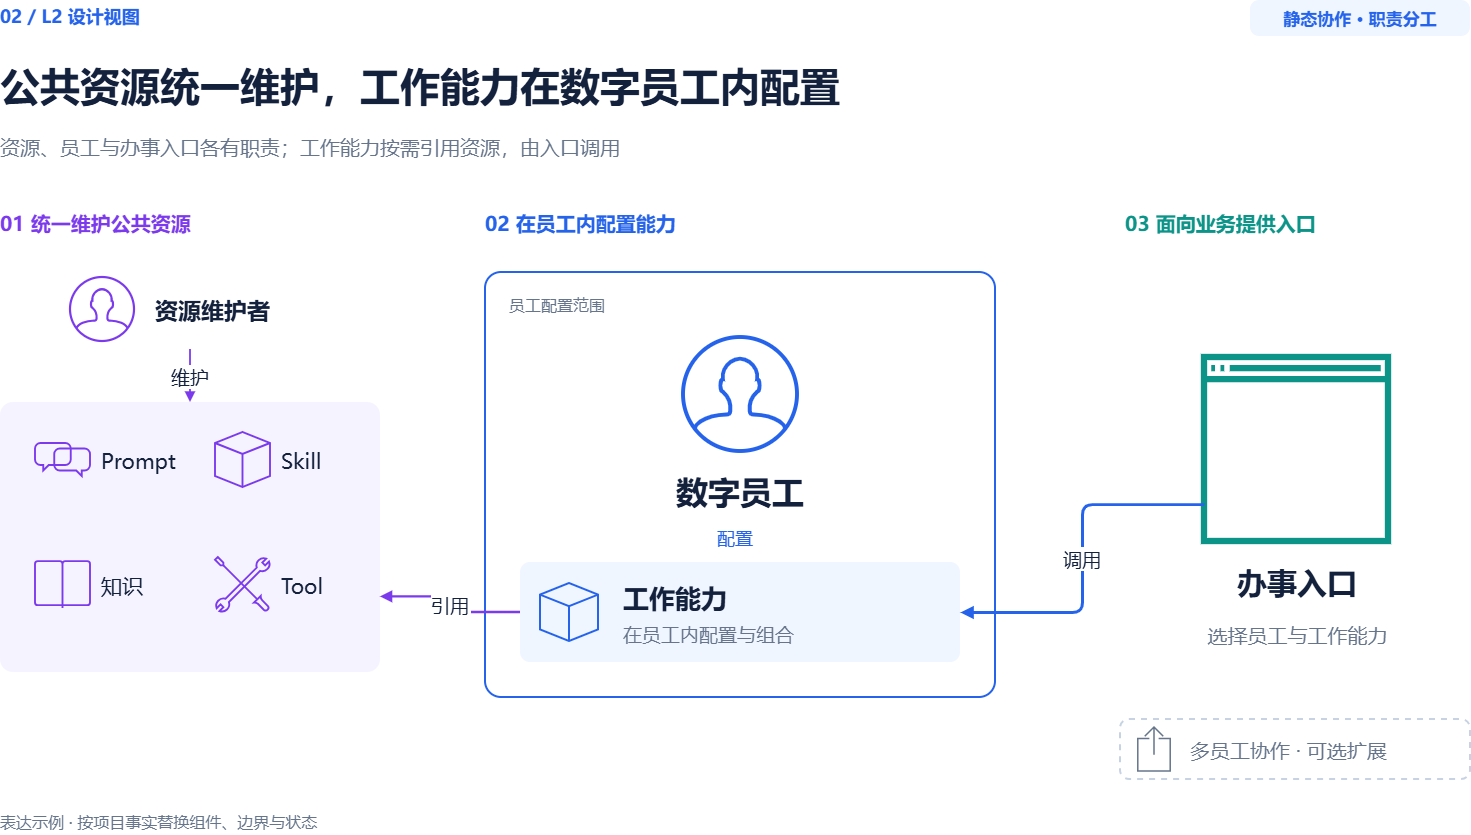

The diagram above was exported from draw.io. Its source (the exported page's mxGraphModel, read from the mxfile embedded in the PNG):
<mxGraphModel dx="1608" dy="876" grid="0" gridSize="10" guides="1" tooltips="1" connect="1" arrows="1" fold="1" page="1" pageScale="1" pageWidth="1600" pageHeight="900" background="#FFFFFF" math="0" shadow="0">
  <root>
    <mxCell id="0" />
    <mxCell id="1" parent="0" />
    <mxCell id="eyebrow" parent="1" style="fontFamily=Microsoft YaHei,Arial;html=0;fontColor=#14213D;text;strokeColor=none;fillColor=none;align=left;verticalAlign=middle;fontSize=18;fontColor=#2563EB;fontStyle=1;whiteSpace=wrap;spacing=0;" value="02 / L2 设计视图" vertex="1">
      <mxGeometry height="28" width="1000" x="65" y="45" as="geometry" />
    </mxCell>
    <mxCell id="title" parent="1" style="fontFamily=Microsoft YaHei,Arial;html=0;fontColor=#14213D;text;strokeColor=none;fillColor=none;align=left;verticalAlign=middle;fontSize=40;fontColor=#14213D;fontStyle=1;whiteSpace=wrap;spacing=0;" value="公共资源统一维护，工作能力在数字员工内配置" vertex="1">
      <mxGeometry height="62" width="1460" x="65" y="96" as="geometry" />
    </mxCell>
    <mxCell id="subtitle" parent="1" style="fontFamily=Microsoft YaHei,Arial;html=0;fontColor=#14213D;text;strokeColor=none;fillColor=none;align=left;verticalAlign=middle;fontSize=20;fontColor=#66758B;fontStyle=0;whiteSpace=wrap;spacing=0;" value="资源、员工与办事入口各有职责；工作能力按需引用资源，由入口调用" vertex="1">
      <mxGeometry height="36" width="1460" x="65" y="171" as="geometry" />
    </mxCell>
    <mxCell id="status-bg" parent="1" style="fontFamily=Microsoft YaHei,Arial;html=0;fontColor=#14213D;rounded=1;absoluteArcSize=1;arcSize=18;fillColor=#EFF6FF;strokeColor=none;strokeWidth=2;" value="" vertex="1">
      <mxGeometry height="36" width="220" x="1315" y="43" as="geometry" />
    </mxCell>
    <mxCell id="status" parent="1" style="fontFamily=Microsoft YaHei,Arial;html=0;fontColor=#14213D;text;strokeColor=none;fillColor=none;align=center;verticalAlign=middle;fontSize=17;fontColor=#2563EB;fontStyle=1;whiteSpace=wrap;spacing=0;" value="静态协作 · 职责分工" vertex="1">
      <mxGeometry height="36" width="220" x="1315" y="43" as="geometry" />
    </mxCell>
    <mxCell id="footer" parent="1" style="fontFamily=Microsoft YaHei,Arial;html=0;fontColor=#14213D;text;strokeColor=none;fillColor=none;align=left;verticalAlign=middle;fontSize=16;fontColor=#66758B;fontStyle=0;whiteSpace=wrap;spacing=0;" value="表达示例 · 按项目事实替换组件、边界与状态" vertex="1">
      <mxGeometry height="28" width="1460" x="65" y="850" as="geometry" />
    </mxCell>
    <mxCell id="resource-heading" parent="1" style="fontFamily=Microsoft YaHei,Arial;html=0;fontColor=#14213D;text;strokeColor=none;fillColor=none;align=left;verticalAlign=middle;fontSize=20;fontColor=#7C3AED;fontStyle=1;whiteSpace=wrap;spacing=0;" value="01  统一维护公共资源" vertex="1">
      <mxGeometry height="34" width="390" x="65" y="248" as="geometry" />
    </mxCell>
    <mxCell id="employee-heading" parent="1" style="fontFamily=Microsoft YaHei,Arial;html=0;fontColor=#14213D;text;strokeColor=none;fillColor=none;align=left;verticalAlign=middle;fontSize=20;fontColor=#2563EB;fontStyle=1;whiteSpace=wrap;spacing=0;" value="02  在员工内配置能力" vertex="1">
      <mxGeometry height="34" width="510" x="550" y="248" as="geometry" />
    </mxCell>
    <mxCell id="portal-heading" parent="1" style="fontFamily=Microsoft YaHei,Arial;html=0;fontColor=#14213D;text;strokeColor=none;fillColor=none;align=left;verticalAlign=middle;fontSize=20;fontColor=#0D9488;fontStyle=1;whiteSpace=wrap;spacing=0;" value="03  面向业务提供入口" vertex="1">
      <mxGeometry height="34" width="345" x="1190" y="248" as="geometry" />
    </mxCell>
    <mxCell id="maintainer" connectable="0" parent="1" style="group;selectParentFirst=1;fillColor=none;strokeColor=none;" value="" vertex="1">
      <mxGeometry height="80" width="240" x="135" y="312" as="geometry" />
    </mxCell>
    <mxCell id="maintainer-icon" parent="maintainer" style="fontFamily=Microsoft YaHei,Arial;html=0;fontColor=#14213D;shape=mxgraph.ios7.icons.user;aspect=fixed;fillColor=none;strokeColor=#7C3AED;strokeWidth=2.2;" value="" vertex="1">
      <mxGeometry height="64" width="64" y="8" as="geometry" />
    </mxCell>
    <mxCell id="maintainer-name" parent="maintainer" style="fontFamily=Microsoft YaHei,Arial;html=0;fontColor=#14213D;text;strokeColor=none;fillColor=none;align=left;verticalAlign=middle;fontSize=23;fontColor=#14213D;fontStyle=1;whiteSpace=wrap;spacing=0;" value="资源维护者" vertex="1">
      <mxGeometry height="40" width="155" x="85" y="21" as="geometry" />
    </mxCell>
    <mxCell id="resource" connectable="0" parent="1" style="group;selectParentFirst=1;fillColor=none;strokeColor=none;" value="" vertex="1">
      <mxGeometry height="270" width="380" x="65" y="445" as="geometry" />
    </mxCell>
    <mxCell id="resource-panel" parent="resource" style="fontFamily=Microsoft YaHei,Arial;html=0;fontColor=#14213D;rounded=1;absoluteArcSize=1;arcSize=26;fillColor=#F5F3FF;strokeColor=none;strokeWidth=2;" value="" vertex="1">
      <mxGeometry height="270" width="380" as="geometry" />
    </mxCell>
    <mxCell id="resource-prompt-icon" parent="resource" style="fontFamily=Microsoft YaHei,Arial;html=0;fontColor=#14213D;shape=mxgraph.ios7.icons.chat;aspect=fixed;fillColor=none;strokeColor=#7C3AED;strokeWidth=1.8906250000000002;" value="" vertex="1">
      <mxGeometry height="33" width="55.00000000000001" x="35" y="41" as="geometry" />
    </mxCell>
    <mxCell id="resource-prompt-label" parent="resource" style="fontFamily=Microsoft YaHei,Arial;html=0;fontColor=#14213D;text;strokeColor=none;fillColor=none;align=left;verticalAlign=middle;fontSize=21;fontColor=#14213D;fontStyle=0;whiteSpace=wrap;spacing=0;" value="Prompt" vertex="1">
      <mxGeometry height="40" width="95" x="101" y="38" as="geometry" />
    </mxCell>
    <mxCell id="resource-skill-icon" parent="resource" style="fontFamily=Microsoft YaHei,Arial;html=0;fontColor=#14213D;shape=mxgraph.ios7.icons.cube;aspect=fixed;fillColor=none;strokeColor=#7C3AED;strokeWidth=1.8906250000000002;" value="" vertex="1">
      <mxGeometry height="55.00000000000001" width="55.00000000000001" x="215" y="29.999999999999996" as="geometry" />
    </mxCell>
    <mxCell id="resource-skill-label" parent="resource" style="fontFamily=Microsoft YaHei,Arial;html=0;fontColor=#14213D;text;strokeColor=none;fillColor=none;align=left;verticalAlign=middle;fontSize=21;fontColor=#14213D;fontStyle=0;whiteSpace=wrap;spacing=0;" value="Skill" vertex="1">
      <mxGeometry height="40" width="95" x="281" y="38" as="geometry" />
    </mxCell>
    <mxCell id="resource-knowledge-icon" parent="resource" style="fontFamily=Microsoft YaHei,Arial;html=0;fontColor=#14213D;shape=mxgraph.ios7.icons.book;aspect=fixed;fillColor=none;strokeColor=#7C3AED;strokeWidth=1.8906250000000002;" value="" vertex="1">
      <mxGeometry height="46.75000000000001" width="55.00000000000001" x="35" y="159.125" as="geometry" />
    </mxCell>
    <mxCell id="resource-knowledge-label" parent="resource" style="fontFamily=Microsoft YaHei,Arial;html=0;fontColor=#14213D;text;strokeColor=none;fillColor=none;align=left;verticalAlign=middle;fontSize=21;fontColor=#14213D;fontStyle=0;whiteSpace=wrap;spacing=0;" value="知识" vertex="1">
      <mxGeometry height="40" width="95" x="101" y="163" as="geometry" />
    </mxCell>
    <mxCell id="resource-tool-icon" parent="resource" style="fontFamily=Microsoft YaHei,Arial;html=0;fontColor=#14213D;shape=mxgraph.ios7.icons.tools;aspect=fixed;fillColor=none;strokeColor=#7C3AED;strokeWidth=1.8906250000000002;" value="" vertex="1">
      <mxGeometry height="55" width="55" x="215" y="155" as="geometry" />
    </mxCell>
    <mxCell id="resource-tool-label" parent="resource" style="fontFamily=Microsoft YaHei,Arial;html=0;fontColor=#14213D;text;strokeColor=none;fillColor=none;align=left;verticalAlign=middle;fontSize=21;fontColor=#14213D;fontStyle=0;whiteSpace=wrap;spacing=0;" value="Tool" vertex="1">
      <mxGeometry height="40" width="95" x="281" y="163" as="geometry" />
    </mxCell>
    <mxCell id="employee" connectable="0" parent="1" style="group;selectParentFirst=1;fillColor=none;strokeColor=none;" value="" vertex="1">
      <mxGeometry height="425" width="510" x="550" y="315" as="geometry" />
    </mxCell>
    <mxCell id="employee-boundary" parent="employee" style="fontFamily=Microsoft YaHei,Arial;html=0;fontColor=#14213D;rounded=1;absoluteArcSize=1;arcSize=32;fillColor=#FFFFFF;strokeColor=#2563EB;strokeWidth=2;" value="" vertex="1">
      <mxGeometry height="425" width="510" as="geometry" />
    </mxCell>
    <mxCell id="employee-boundary-label" parent="employee" style="fontFamily=Microsoft YaHei,Arial;html=0;fontColor=#14213D;text;strokeColor=none;fillColor=none;align=left;verticalAlign=middle;fontSize=16;fontColor=#66758B;fontStyle=0;whiteSpace=wrap;spacing=0;" value="员工配置范围" vertex="1">
      <mxGeometry height="28" width="220" x="24" y="18" as="geometry" />
    </mxCell>
    <mxCell id="employee-icon" parent="employee" style="fontFamily=Microsoft YaHei,Arial;html=0;fontColor=#14213D;shape=mxgraph.ios7.icons.user;aspect=fixed;fillColor=none;strokeColor=#2563EB;strokeWidth=3.91875;" value="" vertex="1">
      <mxGeometry height="113.99999999999999" width="113.99999999999999" x="198" y="65" as="geometry" />
    </mxCell>
    <mxCell id="employee-name" parent="employee" style="fontFamily=Microsoft YaHei,Arial;html=0;fontColor=#14213D;text;strokeColor=none;fillColor=none;align=center;verticalAlign=middle;fontSize=32;fontColor=#14213D;fontStyle=1;whiteSpace=wrap;spacing=0;" value="数字员工" vertex="1">
      <mxGeometry height="48" width="340" x="85" y="195" as="geometry" />
    </mxCell>
    <mxCell id="ability" connectable="0" parent="employee" style="group;selectParentFirst=1;fillColor=none;strokeColor=none;" value="" vertex="1">
      <mxGeometry height="100" width="440" x="35" y="290" as="geometry" />
    </mxCell>
    <mxCell id="ability-panel" parent="ability" style="fontFamily=Microsoft YaHei,Arial;html=0;fontColor=#14213D;rounded=1;absoluteArcSize=1;arcSize=20;fillColor=#EFF6FF;strokeColor=none;strokeWidth=2;" value="" vertex="1">
      <mxGeometry height="100" width="440" as="geometry" />
    </mxCell>
    <mxCell id="ability-icon" parent="ability" style="fontFamily=Microsoft YaHei,Arial;html=0;fontColor=#14213D;shape=mxgraph.ios7.icons.cube;aspect=fixed;fillColor=none;strokeColor=#2563EB;strokeWidth=1.9937500000000001;" value="" vertex="1">
      <mxGeometry height="57.99999999999999" width="57.99999999999999" x="20.000000000000004" y="21.000000000000004" as="geometry" />
    </mxCell>
    <mxCell id="ability-name" parent="ability" style="fontFamily=Microsoft YaHei,Arial;html=0;fontColor=#14213D;text;strokeColor=none;fillColor=none;align=left;verticalAlign=middle;fontSize=26;fontColor=#14213D;fontStyle=1;whiteSpace=wrap;spacing=0;" value="工作能力" vertex="1">
      <mxGeometry height="42" width="305" x="103" y="14" as="geometry" />
    </mxCell>
    <mxCell id="ability-desc" parent="ability" style="fontFamily=Microsoft YaHei,Arial;html=0;fontColor=#14213D;text;strokeColor=none;fillColor=none;align=left;verticalAlign=middle;fontSize=19;fontColor=#66758B;fontStyle=0;whiteSpace=wrap;spacing=0;" value="在员工内配置与组合" vertex="1">
      <mxGeometry height="28" width="305" x="103" y="59" as="geometry" />
    </mxCell>
    <mxCell id="configures-label" parent="employee" style="fontFamily=Microsoft YaHei,Arial;html=0;fontColor=#14213D;text;strokeColor=none;fillColor=none;align=left;verticalAlign=middle;fontSize=18;fontColor=#2563EB;fontStyle=0;whiteSpace=wrap;spacing=0;" value="配置" vertex="1">
      <mxGeometry height="30" width="80" x="232" y="251" as="geometry" />
    </mxCell>
    <mxCell id="entry" connectable="0" parent="1" style="group;selectParentFirst=1;fillColor=none;strokeColor=none;" value="" vertex="1">
      <mxGeometry height="305" width="345" x="1190" y="400" as="geometry" />
    </mxCell>
    <mxCell id="entry-icon" parent="entry" style="fontFamily=Microsoft YaHei,Arial;html=0;fontColor=#14213D;shape=mxgraph.ios7.icons.window;aspect=fixed;fillColor=none;strokeColor=#0D9488;strokeWidth=6.325;" value="" vertex="1">
      <mxGeometry height="184" width="184" x="79" as="geometry" />
    </mxCell>
    <mxCell id="entry-title" parent="entry" style="fontFamily=Microsoft YaHei,Arial;html=0;fontColor=#14213D;text;strokeColor=none;fillColor=none;align=center;verticalAlign=middle;fontSize=30;fontColor=#14213D;fontStyle=1;whiteSpace=wrap;spacing=0;" value="办事入口" vertex="1">
      <mxGeometry height="48" width="320" x="12" y="200" as="geometry" />
    </mxCell>
    <mxCell id="entry-desc" parent="entry" style="fontFamily=Microsoft YaHei,Arial;html=0;fontColor=#14213D;text;strokeColor=none;fillColor=none;align=center;verticalAlign=middle;fontSize=20;fontColor=#66758B;fontStyle=0;whiteSpace=wrap;spacing=0;" value="选择员工与工作能力" vertex="1">
      <mxGeometry height="32" width="345" y="261" as="geometry" />
    </mxCell>
    <mxCell id="maintains" edge="1" parent="1" source="maintainer" style="fontFamily=Microsoft YaHei,Arial;html=0;fontColor=#14213D;edgeStyle=orthogonalEdgeStyle;rounded=1;endArrow=block;endFill=1;strokeColor=#7C3AED;strokeWidth=1.8;fontSize=19;labelBackgroundColor=#FFFFFF;exitX=0.5;exitY=1;entryX=0.5;entryY=0;" target="resource" value="维护">
      <mxGeometry relative="1" as="geometry" />
    </mxCell>
    <mxCell id="references" edge="1" parent="1" source="ability" style="fontFamily=Microsoft YaHei,Arial;html=0;fontColor=#14213D;edgeStyle=orthogonalEdgeStyle;rounded=1;endArrow=block;endFill=1;strokeColor=#7C3AED;strokeWidth=2.4;fontSize=19;labelBackgroundColor=#FFFFFF;exitX=0;exitY=0.5;entryX=1;entryY=0.72;" target="resource" value="引用">
      <mxGeometry relative="1" as="geometry" />
    </mxCell>
    <mxCell id="invokes" edge="1" parent="1" source="entry-icon" style="fontFamily=Microsoft YaHei,Arial;html=0;fontColor=#14213D;edgeStyle=orthogonalEdgeStyle;rounded=1;endArrow=block;endFill=1;strokeColor=#2563EB;strokeWidth=2.8;fontSize=19;labelBackgroundColor=#FFFFFF;exitX=0;exitY=0.8;entryX=1;entryY=0.5;" target="ability" value="调用">
      <mxGeometry relative="1" as="geometry" />
    </mxCell>
    <mxCell id="collaboration" connectable="0" parent="1" style="group;selectParentFirst=1;fillColor=none;strokeColor=none;" value="" vertex="1">
      <mxGeometry height="60" width="350" x="1185" y="762" as="geometry" />
    </mxCell>
    <mxCell id="collaboration-panel" parent="collaboration" style="fontFamily=Microsoft YaHei,Arial;html=0;fontColor=#14213D;rounded=1;absoluteArcSize=1;arcSize=18;fillColor=#FFFFFF;strokeColor=#C7D2E3;strokeWidth=2;dashed=1;" value="" vertex="1">
      <mxGeometry height="60" width="350" as="geometry" />
    </mxCell>
    <mxCell id="collaboration-icon" parent="collaboration" style="fontFamily=Microsoft YaHei,Arial;html=0;fontColor=#14213D;shape=mxgraph.ios7.icons.share;aspect=fixed;fillColor=none;strokeColor=#66758B;strokeWidth=1.5125000000000002;" value="" vertex="1">
      <mxGeometry height="44" width="32.421052631578945" x="17.789473684210527" y="8" as="geometry" />
    </mxCell>
    <mxCell id="collaboration-label" parent="collaboration" style="fontFamily=Microsoft YaHei,Arial;html=0;fontColor=#14213D;text;strokeColor=none;fillColor=none;align=left;verticalAlign=middle;fontSize=20;fontColor=#66758B;fontStyle=0;whiteSpace=wrap;spacing=0;" value="多员工协作 · 可选扩展" vertex="1">
      <mxGeometry height="32" width="267" x="70" y="14" as="geometry" />
    </mxCell>
  </root>
</mxGraphModel>